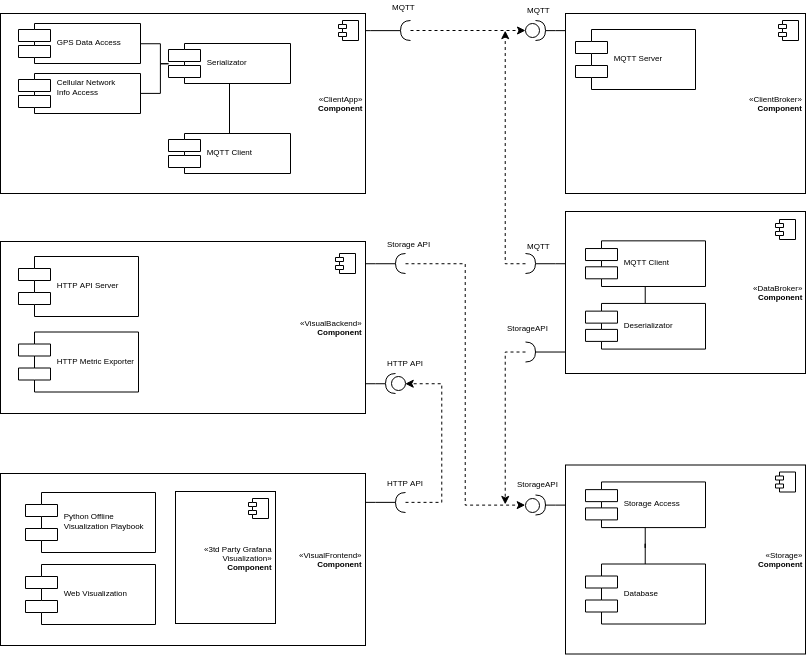

The diagram above was exported from draw.io. Its source (the exported page's mxGraphModel, read from the mxfile embedded in the PNG):
<mxGraphModel dx="1788" dy="567" grid="1" gridSize="10" guides="1" tooltips="1" connect="1" arrows="1" fold="1" page="1" pageScale="1" pageWidth="827" pageHeight="1169" background="#ffffff" math="0" shadow="0">
  <root>
    <mxCell id="0" />
    <mxCell id="1" parent="0" />
    <mxCell id="DGhR6vJK3DTK3yI-jcU2-81" value="" style="group" vertex="1" connectable="0" parent="1">
      <mxGeometry x="-821" y="67" width="430" height="193" as="geometry" />
    </mxCell>
    <mxCell id="DGhR6vJK3DTK3yI-jcU2-48" value="«ClientApp»&lt;br&gt;&lt;b&gt;Component&lt;/b&gt;" style="html=1;fontSize=8;align=right;" vertex="1" parent="DGhR6vJK3DTK3yI-jcU2-81">
      <mxGeometry y="13" width="365" height="180" as="geometry" />
    </mxCell>
    <mxCell id="DGhR6vJK3DTK3yI-jcU2-49" value="" style="shape=component;jettyWidth=8;jettyHeight=4;" vertex="1" parent="DGhR6vJK3DTK3yI-jcU2-48">
      <mxGeometry x="1" width="20" height="20" relative="1" as="geometry">
        <mxPoint x="-27" y="7" as="offset" />
      </mxGeometry>
    </mxCell>
    <mxCell id="DGhR6vJK3DTK3yI-jcU2-61" style="edgeStyle=orthogonalEdgeStyle;rounded=0;orthogonalLoop=1;jettySize=auto;html=1;endArrow=none;endFill=0;fontSize=8;" edge="1" parent="DGhR6vJK3DTK3yI-jcU2-48" source="DGhR6vJK3DTK3yI-jcU2-56" target="DGhR6vJK3DTK3yI-jcU2-58">
      <mxGeometry relative="1" as="geometry" />
    </mxCell>
    <mxCell id="DGhR6vJK3DTK3yI-jcU2-56" value="GPS Data Access" style="shape=component;align=left;spacingLeft=36;fontSize=8;" vertex="1" parent="DGhR6vJK3DTK3yI-jcU2-48">
      <mxGeometry x="18" y="10" width="122" height="40" as="geometry" />
    </mxCell>
    <mxCell id="DGhR6vJK3DTK3yI-jcU2-65" style="edgeStyle=orthogonalEdgeStyle;rounded=0;orthogonalLoop=1;jettySize=auto;html=1;endArrow=none;endFill=0;fontSize=8;" edge="1" parent="DGhR6vJK3DTK3yI-jcU2-48" source="DGhR6vJK3DTK3yI-jcU2-58" target="DGhR6vJK3DTK3yI-jcU2-64">
      <mxGeometry relative="1" as="geometry" />
    </mxCell>
    <mxCell id="DGhR6vJK3DTK3yI-jcU2-58" value="Serializator" style="shape=component;align=left;spacingLeft=36;fontSize=8;" vertex="1" parent="DGhR6vJK3DTK3yI-jcU2-48">
      <mxGeometry x="168" y="30" width="122" height="40" as="geometry" />
    </mxCell>
    <mxCell id="DGhR6vJK3DTK3yI-jcU2-62" style="edgeStyle=orthogonalEdgeStyle;rounded=0;orthogonalLoop=1;jettySize=auto;html=1;endArrow=none;endFill=0;fontSize=8;" edge="1" parent="DGhR6vJK3DTK3yI-jcU2-48" source="DGhR6vJK3DTK3yI-jcU2-60" target="DGhR6vJK3DTK3yI-jcU2-58">
      <mxGeometry relative="1" as="geometry" />
    </mxCell>
    <mxCell id="DGhR6vJK3DTK3yI-jcU2-60" value="Cellular Network&#10;Info Access&#10;" style="shape=component;align=left;spacingLeft=36;fontSize=8;" vertex="1" parent="DGhR6vJK3DTK3yI-jcU2-48">
      <mxGeometry x="18" y="60" width="122" height="40" as="geometry" />
    </mxCell>
    <mxCell id="DGhR6vJK3DTK3yI-jcU2-64" value="MQTT Client" style="shape=component;align=left;spacingLeft=36;fontSize=8;" vertex="1" parent="DGhR6vJK3DTK3yI-jcU2-48">
      <mxGeometry x="168" y="120" width="122" height="40" as="geometry" />
    </mxCell>
    <mxCell id="DGhR6vJK3DTK3yI-jcU2-78" value="" style="group" vertex="1" connectable="0" parent="DGhR6vJK3DTK3yI-jcU2-81">
      <mxGeometry x="390" width="40" height="40" as="geometry" />
    </mxCell>
    <mxCell id="DGhR6vJK3DTK3yI-jcU2-50" value="" style="shape=requiredInterface;html=1;verticalLabelPosition=bottom;fontSize=8;align=right;direction=west;" vertex="1" parent="DGhR6vJK3DTK3yI-jcU2-78">
      <mxGeometry x="10" y="20" width="10" height="20" as="geometry" />
    </mxCell>
    <mxCell id="DGhR6vJK3DTK3yI-jcU2-52" value="MQTT" style="text;html=1;resizable=0;points=[];autosize=1;align=left;verticalAlign=top;spacingTop=-4;fontSize=8;" vertex="1" parent="DGhR6vJK3DTK3yI-jcU2-78">
      <mxGeometry width="40" height="10" as="geometry" />
    </mxCell>
    <mxCell id="DGhR6vJK3DTK3yI-jcU2-80" style="edgeStyle=orthogonalEdgeStyle;rounded=0;orthogonalLoop=1;jettySize=auto;html=1;entryX=1;entryY=0.5;entryDx=0;entryDy=0;entryPerimeter=0;endArrow=none;endFill=0;fontSize=8;" edge="1" parent="DGhR6vJK3DTK3yI-jcU2-81" source="DGhR6vJK3DTK3yI-jcU2-48" target="DGhR6vJK3DTK3yI-jcU2-50">
      <mxGeometry relative="1" as="geometry">
        <Array as="points">
          <mxPoint x="370" y="30" />
          <mxPoint x="370" y="30" />
        </Array>
      </mxGeometry>
    </mxCell>
    <mxCell id="DGhR6vJK3DTK3yI-jcU2-92" value="" style="group" vertex="1" connectable="0" parent="1">
      <mxGeometry x="-296" y="70" width="280" height="190" as="geometry" />
    </mxCell>
    <mxCell id="DGhR6vJK3DTK3yI-jcU2-82" value="«ClientBroker»&lt;br&gt;&lt;b&gt;Component&lt;/b&gt;" style="html=1;fontSize=8;align=right;" vertex="1" parent="DGhR6vJK3DTK3yI-jcU2-92">
      <mxGeometry x="40" y="10" width="240" height="180" as="geometry" />
    </mxCell>
    <mxCell id="DGhR6vJK3DTK3yI-jcU2-83" value="" style="shape=component;jettyWidth=8;jettyHeight=4;" vertex="1" parent="DGhR6vJK3DTK3yI-jcU2-82">
      <mxGeometry x="1" width="20" height="20" relative="1" as="geometry">
        <mxPoint x="-27" y="7" as="offset" />
      </mxGeometry>
    </mxCell>
    <mxCell id="DGhR6vJK3DTK3yI-jcU2-87" value="MQTT Server" style="shape=component;align=left;spacingLeft=36;fontSize=8;" vertex="1" parent="DGhR6vJK3DTK3yI-jcU2-82">
      <mxGeometry x="10" y="16" width="120" height="60" as="geometry" />
    </mxCell>
    <mxCell id="DGhR6vJK3DTK3yI-jcU2-84" value="" style="shape=providedRequiredInterface;html=1;verticalLabelPosition=bottom;fontSize=8;align=right;" vertex="1" parent="DGhR6vJK3DTK3yI-jcU2-92">
      <mxGeometry y="17" width="20" height="20" as="geometry" />
    </mxCell>
    <mxCell id="DGhR6vJK3DTK3yI-jcU2-91" style="edgeStyle=orthogonalEdgeStyle;rounded=0;orthogonalLoop=1;jettySize=auto;html=1;endArrow=none;endFill=0;fontSize=8;" edge="1" parent="DGhR6vJK3DTK3yI-jcU2-92" source="DGhR6vJK3DTK3yI-jcU2-82" target="DGhR6vJK3DTK3yI-jcU2-84">
      <mxGeometry relative="1" as="geometry">
        <Array as="points">
          <mxPoint x="30" y="27" />
          <mxPoint x="30" y="27" />
        </Array>
      </mxGeometry>
    </mxCell>
    <mxCell id="DGhR6vJK3DTK3yI-jcU2-88" value="MQTT" style="text;html=1;resizable=0;points=[];autosize=1;align=left;verticalAlign=top;spacingTop=-4;fontSize=8;" vertex="1" parent="DGhR6vJK3DTK3yI-jcU2-92">
      <mxGeometry width="40" height="10" as="geometry" />
    </mxCell>
    <mxCell id="DGhR6vJK3DTK3yI-jcU2-116" style="edgeStyle=orthogonalEdgeStyle;rounded=0;orthogonalLoop=1;jettySize=auto;html=1;entryX=1;entryY=0.5;entryDx=0;entryDy=0;entryPerimeter=0;endArrow=none;endFill=0;fontSize=8;" edge="1" parent="1" source="DGhR6vJK3DTK3yI-jcU2-112" target="DGhR6vJK3DTK3yI-jcU2-115">
      <mxGeometry relative="1" as="geometry">
        <Array as="points">
          <mxPoint x="-266" y="571.5" />
          <mxPoint x="-266" y="571.5" />
        </Array>
      </mxGeometry>
    </mxCell>
    <mxCell id="DGhR6vJK3DTK3yI-jcU2-112" value="«Storage»&lt;br&gt;&lt;b&gt;Component&lt;/b&gt;" style="html=1;fontSize=8;align=right;" vertex="1" parent="1">
      <mxGeometry x="-256" y="531.5" width="240" height="189" as="geometry" />
    </mxCell>
    <mxCell id="DGhR6vJK3DTK3yI-jcU2-119" value="" style="group" vertex="1" connectable="0" parent="1">
      <mxGeometry x="-306" y="543.5" width="60" height="38" as="geometry" />
    </mxCell>
    <mxCell id="DGhR6vJK3DTK3yI-jcU2-115" value="" style="shape=providedRequiredInterface;html=1;verticalLabelPosition=bottom;fontSize=8;align=right;" vertex="1" parent="DGhR6vJK3DTK3yI-jcU2-119">
      <mxGeometry x="10" y="18" width="20" height="20" as="geometry" />
    </mxCell>
    <mxCell id="DGhR6vJK3DTK3yI-jcU2-117" value="StorageAPI" style="text;html=1;resizable=0;points=[];autosize=1;align=left;verticalAlign=top;spacingTop=-4;fontSize=8;" vertex="1" parent="DGhR6vJK3DTK3yI-jcU2-119">
      <mxGeometry width="60" height="10" as="geometry" />
    </mxCell>
    <mxCell id="DGhR6vJK3DTK3yI-jcU2-94" value="" style="shape=component;jettyWidth=8;jettyHeight=4;" vertex="1" parent="1">
      <mxGeometry x="1" width="20" height="20" relative="1" as="geometry">
        <mxPoint x="-46" y="538.5" as="offset" />
      </mxGeometry>
    </mxCell>
    <mxCell id="DGhR6vJK3DTK3yI-jcU2-135" style="edgeStyle=orthogonalEdgeStyle;rounded=0;orthogonalLoop=1;jettySize=auto;html=1;entryX=1;entryY=0.5;entryDx=0;entryDy=0;entryPerimeter=0;endArrow=none;endFill=0;fontSize=8;" edge="1" parent="1" source="DGhR6vJK3DTK3yI-jcU2-126" target="DGhR6vJK3DTK3yI-jcU2-133">
      <mxGeometry relative="1" as="geometry">
        <Array as="points">
          <mxPoint x="-446" y="330" />
          <mxPoint x="-446" y="330" />
        </Array>
      </mxGeometry>
    </mxCell>
    <mxCell id="DGhR6vJK3DTK3yI-jcU2-136" style="edgeStyle=orthogonalEdgeStyle;rounded=0;orthogonalLoop=1;jettySize=auto;html=1;entryX=1;entryY=0.5;entryDx=0;entryDy=0;entryPerimeter=0;endArrow=none;endFill=0;fontSize=8;" edge="1" parent="1" source="DGhR6vJK3DTK3yI-jcU2-126" target="DGhR6vJK3DTK3yI-jcU2-134">
      <mxGeometry relative="1" as="geometry">
        <Array as="points">
          <mxPoint x="-446" y="450" />
          <mxPoint x="-446" y="450" />
        </Array>
      </mxGeometry>
    </mxCell>
    <mxCell id="DGhR6vJK3DTK3yI-jcU2-126" value="«VisualBackend»&lt;br&gt;&lt;b&gt;Component&lt;/b&gt;" style="html=1;fontSize=8;align=right;" vertex="1" parent="1">
      <mxGeometry x="-821" y="308" width="365" height="172" as="geometry" />
    </mxCell>
    <mxCell id="DGhR6vJK3DTK3yI-jcU2-113" value="" style="shape=component;jettyWidth=8;jettyHeight=4;" vertex="1" parent="1">
      <mxGeometry x="1" width="20" height="20" relative="1" as="geometry">
        <mxPoint x="-486" y="320" as="offset" />
      </mxGeometry>
    </mxCell>
    <mxCell id="DGhR6vJK3DTK3yI-jcU2-114" value="Database" style="shape=component;align=left;spacingLeft=36;fontSize=8;" vertex="1" parent="1">
      <mxGeometry x="-236" y="630.5" width="120" height="60" as="geometry" />
    </mxCell>
    <mxCell id="DGhR6vJK3DTK3yI-jcU2-129" style="edgeStyle=orthogonalEdgeStyle;rounded=0;orthogonalLoop=1;jettySize=auto;html=1;endArrow=none;endFill=0;fontSize=8;" edge="1" parent="1" source="DGhR6vJK3DTK3yI-jcU2-128" target="DGhR6vJK3DTK3yI-jcU2-114">
      <mxGeometry relative="1" as="geometry" />
    </mxCell>
    <mxCell id="DGhR6vJK3DTK3yI-jcU2-128" value="Storage Access" style="shape=component;align=left;spacingLeft=36;fontSize=8;" vertex="1" parent="1">
      <mxGeometry x="-236" y="548.4473684210526" width="120" height="45.645933014354064" as="geometry" />
    </mxCell>
    <mxCell id="DGhR6vJK3DTK3yI-jcU2-93" value="«DataBroker»&lt;br&gt;&lt;b&gt;Component&lt;/b&gt;" style="html=1;fontSize=8;align=right;" vertex="1" parent="1">
      <mxGeometry x="-256" y="278" width="240" height="162" as="geometry" />
    </mxCell>
    <mxCell id="DGhR6vJK3DTK3yI-jcU2-155" style="edgeStyle=orthogonalEdgeStyle;rounded=0;orthogonalLoop=1;jettySize=auto;html=1;dashed=1;endArrow=classic;endFill=1;fontSize=8;" edge="1" parent="1" source="DGhR6vJK3DTK3yI-jcU2-95">
      <mxGeometry relative="1" as="geometry">
        <mxPoint x="-316" y="97" as="targetPoint" />
        <Array as="points">
          <mxPoint x="-316" y="330" />
          <mxPoint x="-316" y="97" />
        </Array>
      </mxGeometry>
    </mxCell>
    <mxCell id="DGhR6vJK3DTK3yI-jcU2-95" value="" style="shape=requiredInterface;html=1;verticalLabelPosition=bottom;fontSize=8;align=right;" vertex="1" parent="1">
      <mxGeometry x="-296" y="320" width="10" height="20" as="geometry" />
    </mxCell>
    <mxCell id="DGhR6vJK3DTK3yI-jcU2-97" style="edgeStyle=orthogonalEdgeStyle;rounded=0;orthogonalLoop=1;jettySize=auto;html=1;entryX=1;entryY=0.5;entryDx=0;entryDy=0;entryPerimeter=0;endArrow=none;endFill=0;fontSize=8;" edge="1" parent="1" source="DGhR6vJK3DTK3yI-jcU2-93" target="DGhR6vJK3DTK3yI-jcU2-95">
      <mxGeometry relative="1" as="geometry">
        <Array as="points">
          <mxPoint x="-266" y="330" />
          <mxPoint x="-266" y="330" />
        </Array>
      </mxGeometry>
    </mxCell>
    <mxCell id="DGhR6vJK3DTK3yI-jcU2-99" value="MQTT" style="text;html=1;resizable=0;points=[];autosize=1;align=left;verticalAlign=top;spacingTop=-4;fontSize=8;" vertex="1" parent="1">
      <mxGeometry x="-296" y="306" width="40" height="10" as="geometry" />
    </mxCell>
    <mxCell id="DGhR6vJK3DTK3yI-jcU2-101" value="StorageAPI" style="text;html=1;resizable=0;points=[];autosize=1;align=left;verticalAlign=top;spacingTop=-4;fontSize=8;" vertex="1" parent="1">
      <mxGeometry x="-316" y="388" width="60" height="10" as="geometry" />
    </mxCell>
    <mxCell id="DGhR6vJK3DTK3yI-jcU2-156" style="edgeStyle=orthogonalEdgeStyle;rounded=0;orthogonalLoop=1;jettySize=auto;html=1;dashed=1;endArrow=classic;endFill=1;fontSize=8;" edge="1" parent="1" source="DGhR6vJK3DTK3yI-jcU2-104">
      <mxGeometry relative="1" as="geometry">
        <mxPoint x="-316" y="571" as="targetPoint" />
        <Array as="points">
          <mxPoint x="-316" y="419" />
          <mxPoint x="-316" y="571" />
        </Array>
      </mxGeometry>
    </mxCell>
    <mxCell id="DGhR6vJK3DTK3yI-jcU2-104" value="" style="shape=requiredInterface;html=1;verticalLabelPosition=bottom;fontSize=8;align=right;" vertex="1" parent="1">
      <mxGeometry x="-296" y="408.5" width="10" height="20" as="geometry" />
    </mxCell>
    <mxCell id="DGhR6vJK3DTK3yI-jcU2-98" style="edgeStyle=orthogonalEdgeStyle;rounded=0;orthogonalLoop=1;jettySize=auto;html=1;entryX=1;entryY=0.5;entryDx=0;entryDy=0;entryPerimeter=0;endArrow=none;endFill=0;fontSize=8;" edge="1" parent="1" source="DGhR6vJK3DTK3yI-jcU2-93" target="DGhR6vJK3DTK3yI-jcU2-104">
      <mxGeometry relative="1" as="geometry">
        <mxPoint x="-276" y="389" as="targetPoint" />
        <Array as="points">
          <mxPoint x="-286" y="419" />
        </Array>
      </mxGeometry>
    </mxCell>
    <mxCell id="DGhR6vJK3DTK3yI-jcU2-139" style="edgeStyle=orthogonalEdgeStyle;rounded=0;orthogonalLoop=1;jettySize=auto;html=1;entryX=0.5;entryY=0;entryDx=0;entryDy=0;endArrow=none;endFill=0;fontSize=8;" edge="1" parent="1" source="DGhR6vJK3DTK3yI-jcU2-102" target="DGhR6vJK3DTK3yI-jcU2-103">
      <mxGeometry relative="1" as="geometry" />
    </mxCell>
    <mxCell id="DGhR6vJK3DTK3yI-jcU2-102" value="MQTT Client" style="shape=component;align=left;spacingLeft=36;fontSize=8;" vertex="1" parent="1">
      <mxGeometry x="-236" y="307.3468899521531" width="120" height="45.645933014354064" as="geometry" />
    </mxCell>
    <mxCell id="DGhR6vJK3DTK3yI-jcU2-103" value="Deserializator" style="shape=component;align=left;spacingLeft=36;fontSize=8;" vertex="1" parent="1">
      <mxGeometry x="-236" y="369.9473684210526" width="120" height="45.645933014354064" as="geometry" />
    </mxCell>
    <mxCell id="DGhR6vJK3DTK3yI-jcU2-127" value="" style="shape=component;jettyWidth=8;jettyHeight=4;" vertex="1" parent="1">
      <mxGeometry x="1" width="20" height="20" relative="1" as="geometry">
        <mxPoint x="-46" y="286" as="offset" />
      </mxGeometry>
    </mxCell>
    <mxCell id="DGhR6vJK3DTK3yI-jcU2-131" value="HTTP API Server" style="shape=component;align=left;spacingLeft=36;fontSize=8;" vertex="1" parent="1">
      <mxGeometry x="-803" y="323" width="120" height="60" as="geometry" />
    </mxCell>
    <mxCell id="DGhR6vJK3DTK3yI-jcU2-132" value="HTTP Metric Exporter" style="shape=component;align=left;spacingLeft=36;fontSize=8;" vertex="1" parent="1">
      <mxGeometry x="-803" y="398.5" width="120" height="60" as="geometry" />
    </mxCell>
    <mxCell id="DGhR6vJK3DTK3yI-jcU2-157" style="edgeStyle=orthogonalEdgeStyle;rounded=0;orthogonalLoop=1;jettySize=auto;html=1;entryX=0;entryY=0.5;entryDx=0;entryDy=0;entryPerimeter=0;dashed=1;endArrow=classic;endFill=1;fontSize=8;" edge="1" parent="1" source="DGhR6vJK3DTK3yI-jcU2-133" target="DGhR6vJK3DTK3yI-jcU2-115">
      <mxGeometry relative="1" as="geometry" />
    </mxCell>
    <mxCell id="DGhR6vJK3DTK3yI-jcU2-133" value="" style="shape=requiredInterface;html=1;verticalLabelPosition=bottom;fontSize=8;align=right;direction=west;" vertex="1" parent="1">
      <mxGeometry x="-426" y="320" width="10" height="20" as="geometry" />
    </mxCell>
    <mxCell id="DGhR6vJK3DTK3yI-jcU2-134" value="" style="shape=providedRequiredInterface;html=1;verticalLabelPosition=bottom;fontSize=8;align=right;direction=west;" vertex="1" parent="1">
      <mxGeometry x="-436" y="440" width="20" height="20" as="geometry" />
    </mxCell>
    <mxCell id="DGhR6vJK3DTK3yI-jcU2-148" style="edgeStyle=orthogonalEdgeStyle;rounded=0;orthogonalLoop=1;jettySize=auto;html=1;entryX=1;entryY=0.5;entryDx=0;entryDy=0;entryPerimeter=0;endArrow=none;endFill=0;fontSize=8;" edge="1" parent="1" source="DGhR6vJK3DTK3yI-jcU2-141" target="DGhR6vJK3DTK3yI-jcU2-146">
      <mxGeometry relative="1" as="geometry">
        <Array as="points">
          <mxPoint x="-446" y="569" />
          <mxPoint x="-446" y="569" />
        </Array>
      </mxGeometry>
    </mxCell>
    <mxCell id="DGhR6vJK3DTK3yI-jcU2-141" value="«VisualFrontend»&lt;br&gt;&lt;b&gt;Component&lt;/b&gt;" style="html=1;fontSize=8;align=right;" vertex="1" parent="1">
      <mxGeometry x="-821" y="540" width="365" height="172" as="geometry" />
    </mxCell>
    <mxCell id="DGhR6vJK3DTK3yI-jcU2-142" value="HTTP API" style="text;html=1;resizable=0;points=[];autosize=1;align=left;verticalAlign=top;spacingTop=-4;fontSize=8;" vertex="1" parent="1">
      <mxGeometry x="-436" y="423.5" width="50" height="10" as="geometry" />
    </mxCell>
    <mxCell id="DGhR6vJK3DTK3yI-jcU2-145" value="Storage API" style="text;html=1;resizable=0;points=[];autosize=1;align=left;verticalAlign=top;spacingTop=-4;fontSize=8;" vertex="1" parent="1">
      <mxGeometry x="-436" y="304" width="60" height="10" as="geometry" />
    </mxCell>
    <mxCell id="DGhR6vJK3DTK3yI-jcU2-158" style="edgeStyle=orthogonalEdgeStyle;rounded=0;orthogonalLoop=1;jettySize=auto;html=1;entryX=0;entryY=0.5;entryDx=0;entryDy=0;entryPerimeter=0;dashed=1;endArrow=classic;endFill=1;fontSize=8;" edge="1" parent="1" source="DGhR6vJK3DTK3yI-jcU2-146" target="DGhR6vJK3DTK3yI-jcU2-134">
      <mxGeometry relative="1" as="geometry">
        <Array as="points">
          <mxPoint x="-380" y="569" />
          <mxPoint x="-380" y="450" />
        </Array>
      </mxGeometry>
    </mxCell>
    <mxCell id="DGhR6vJK3DTK3yI-jcU2-146" value="" style="shape=requiredInterface;html=1;verticalLabelPosition=bottom;fontSize=8;align=right;direction=west;" vertex="1" parent="1">
      <mxGeometry x="-426" y="559" width="10" height="20" as="geometry" />
    </mxCell>
    <mxCell id="DGhR6vJK3DTK3yI-jcU2-147" value="HTTP API" style="text;html=1;resizable=0;points=[];autosize=1;align=left;verticalAlign=top;spacingTop=-4;fontSize=8;" vertex="1" parent="1">
      <mxGeometry x="-436" y="543" width="50" height="10" as="geometry" />
    </mxCell>
    <mxCell id="DGhR6vJK3DTK3yI-jcU2-149" value="Python Offline&#10;Visualization Playbook" style="shape=component;align=left;spacingLeft=36;fontSize=8;" vertex="1" parent="1">
      <mxGeometry x="-796" y="559" width="130" height="60" as="geometry" />
    </mxCell>
    <mxCell id="DGhR6vJK3DTK3yI-jcU2-150" value="Web Visualization" style="shape=component;align=left;spacingLeft=36;fontSize=8;" vertex="1" parent="1">
      <mxGeometry x="-796" y="631" width="130" height="60" as="geometry" />
    </mxCell>
    <mxCell id="DGhR6vJK3DTK3yI-jcU2-152" value="«3td Party Grafana&lt;br&gt;Visualization»&lt;br&gt;&lt;b&gt;Component&lt;/b&gt;" style="html=1;fontSize=8;align=right;" vertex="1" parent="1">
      <mxGeometry x="-646" y="558" width="100" height="132" as="geometry" />
    </mxCell>
    <mxCell id="DGhR6vJK3DTK3yI-jcU2-153" value="" style="shape=component;jettyWidth=8;jettyHeight=4;" vertex="1" parent="DGhR6vJK3DTK3yI-jcU2-152">
      <mxGeometry x="1" width="20" height="20" relative="1" as="geometry">
        <mxPoint x="-27" y="7" as="offset" />
      </mxGeometry>
    </mxCell>
    <mxCell id="DGhR6vJK3DTK3yI-jcU2-154" style="edgeStyle=orthogonalEdgeStyle;rounded=0;orthogonalLoop=1;jettySize=auto;html=1;endArrow=classic;endFill=1;fontSize=8;dashed=1;" edge="1" parent="1" source="DGhR6vJK3DTK3yI-jcU2-50" target="DGhR6vJK3DTK3yI-jcU2-84">
      <mxGeometry relative="1" as="geometry" />
    </mxCell>
  </root>
</mxGraphModel>